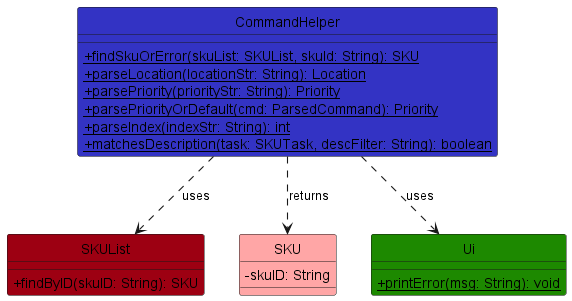

The diagram above was rendered by PlantUML. Its source (embedded in the PNG):
@startuml
!include ../style.puml
skinparam arrowThickness 1.1
skinparam classAttributeIconSize 0
hide circle

class CommandHelper LOGIC_COLOR {
  + {static} findSkuOrError(skuList: SKUList, skuId: String): SKU
  + {static} parseLocation(locationStr: String): Location
  + {static} parsePriority(priorityStr: String): Priority
  + {static} parsePriorityOrDefault(cmd: ParsedCommand): Priority
  + {static} parseIndex(indexStr: String): int
  + {static} matchesDescription(task: SKUTask, descFilter: String): boolean
}

class SKUList MODEL_COLOR {
  + findByID(skuID: String): SKU
}

class SKU MODEL_COLOR_T1 {
  - skuID: String
}

class Ui UI_COLOR {
  + {static} printError(msg: String): void
}

CommandHelper ..> SKUList : uses
CommandHelper ..> SKU : returns
CommandHelper ..> Ui : uses
@enduml